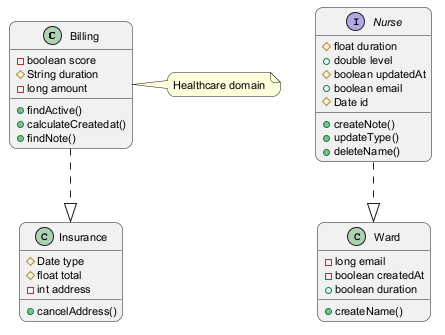

The diagram above was rendered by PlantUML. Its source (embedded in the PNG):
@startuml
skinparam backgroundColor #FFFFFF
skinparam roundCorner 15
skinparam defaultFontSize 11
class Billing {
  -boolean score
  #String duration
  -long amount
  +findActive()
  +calculateCreatedat()
  +findNote()
}
class Ward {
  -long email
  -boolean createdAt
  +boolean duration
  +createName()
}
class Insurance {
  #Date type
  #float total
  -int address
  +cancelAddress()
}
interface Nurse {
  #float duration
  +double level
  #boolean updatedAt
  +boolean email
  #Date id
  +createNote()
  +updateType()
  +deleteName()
}
Billing ..|> Insurance
Nurse ..|> Ward
note right of Billing : Healthcare domain
@enduml